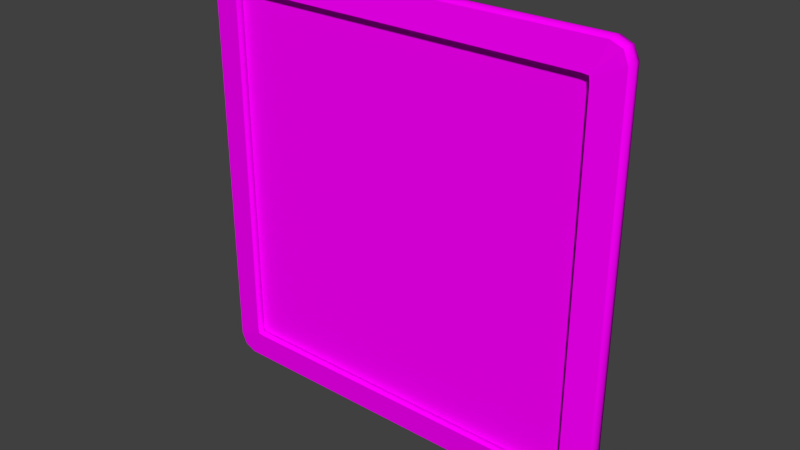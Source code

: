 # Source: CardMoreParts_06.blend  (saved by Blender 2.76.0; exported with 4.5.12 LTS)
import bpy
from mathutils import Matrix  # noqa: F401  (used for matrix-valued properties, if any)

bpy.ops.wm.read_factory_settings(use_empty=True)
scene = bpy.context.scene
scene.name = 'Scene'

# ---- collections
col_collection_1 = bpy.data.collections.new('Collection 1'); scene.collection.children.link(col_collection_1)

# ---- images (referenced by path relative to the original .blend; pixels are not part of the script)
import os
ASSET_DIR = os.environ.get("B2B_ASSET_DIR", "")  # directory of the original .blend (textures are referenced by path, not embedded)
HERE = os.path.dirname(os.path.abspath(__file__))  # packed textures are extracted next to this script under _unpacked/

def load_image(name, relpath, width, height, colorspace="sRGB"):
    """Load a texture the original file referenced (path relative to the .blend, or extracted next to this script)."""
    p = next((c for c in (os.path.join(HERE, relpath), os.path.join(ASSET_DIR, relpath)) if relpath and os.path.exists(c)), "")
    if p:
        img = bpy.data.images.load(p, check_existing=True)
        img.name = name
    else:  # same state as the original file: an image datablock whose file is absent (Cycles renders it pink)
        img = bpy.data.images.new(name, width, height)
        img.source = "FILE"
        img.filepath = "//" + (relpath or name)
    img.colorspace_settings.name = colorspace
    return img
img_texture_card_tga = load_image('Texture_Card.tga', 'CardArt/Texture_Card.tga', 1024, 1024, 'sRGB')

# ---- materials (node trees are filled in below, after node groups)
mat_mtl_card = bpy.data.materials.new('Mtl_Card')
mat_mtl_card.alpha_threshold = 0.0
mat_mtl_card.roughness = 0.5
mat_mtl_card.line_color = (0.0, 0.0, 0.0, 1.0)

# ---- material node trees
mat_mtl_card.use_nodes = True; mat_mtl_card.node_tree.nodes.clear()
_N = mat_mtl_card.node_tree.nodes; _L = mat_mtl_card.node_tree.links
n0 = _N.new('ShaderNodeOutputMaterial'); n0.name = 'Material Output'; n0.location = (300, 300)
n1 = _N.new('ShaderNodeBsdfDiffuse'); n1.name = 'Diffuse BSDF'; n1.location = (10, 300)
n2 = _N.new('ShaderNodeTexImage'); n2.name = 'Image Texture'; n2.location = (-180, 300)
n2.width = 140
n2.image = img_texture_card_tga
_L.new(n1.outputs[0], n0.inputs[0])
_L.new(n2.outputs[0], n1.inputs[0])
n0.is_active_output = True

# ---- world
world_world = bpy.data.worlds.new('World'); scene.world = world_world
world_world.color = (0.05088, 0.05088, 0.05088)
world_world.use_sun_shadow = False
world_world.sun_shadow_jitter_overblur = 0.0
world_world.cycles.sampling_method = 'MANUAL'
world_world.cycles.sample_map_resolution = 256

# ---- meshes
me_plane = bpy.data.meshes.new('Plane')
me_plane.from_pydata([(-42.45, -43.26, -0.5349), (-44.06, -44.87, -0.5349), (-42.45, -45.06, -0.5349), (-44.25, -43.26, -0.5349), (-42.45, 41.65, -0.5349), (-44.06, 43.26, -0.5349), (-44.25, 41.65, -0.5349), (-42.45, 43.45, -0.5349), (42.45, -43.26, -0.5349), (42.45, -45.06, -0.5349), (44.06, -44.87, -0.5349), (44.25, -43.26, -0.5349), (42.45, 41.65, -0.5349), (44.06, 43.26, -0.5349), (42.45, 43.45, -0.5349), (44.25, 41.65, -0.5349), (-42.45, -43.26, 0.5915), (-42.45, -45.06, 0.5016), (-44.06, -44.87, 0.4783), (-44.25, -43.26, 0.5016), (-42.45, 41.65, 0.5915), (-44.25, 41.65, 0.5016), (-44.06, 43.26, 0.4783), (-42.45, 43.45, 0.5016), (42.45, -43.26, 0.5915), (44.06, -44.87, 0.4783), (42.45, -45.06, 0.5016), (44.25, -43.26, 0.5016), (42.45, 41.65, 0.5915), (42.45, 43.45, 0.5016), (44.06, 43.26, 0.4783), (44.25, 41.65, 0.5016), (-44.06, -44.87, -0.5349), (-44.25, -43.26, -0.5349), (-42.45, -45.06, -0.5349), (-44.06, 43.26, -0.5349), (-42.45, 43.45, -0.5349), (-44.25, 41.65, -0.5349), (42.45, -45.06, -0.5349), (44.06, -44.87, -0.5349), (44.25, -43.26, -0.5349), (44.06, 43.26, -0.5349), (44.25, 41.65, -0.5349), (42.45, 43.45, -0.5349), (-42.45, -45.06, 0.5016), (-44.06, -44.87, 0.4783), (-44.25, -43.26, 0.5016), (-44.25, 41.65, 0.5016), (-44.06, 43.26, 0.4783), (-42.45, 43.45, 0.5016), (44.06, -44.87, 0.4783), (44.25, -43.26, 0.5016), (42.45, -45.06, 0.5016), (42.45, 43.45, 0.5016), (44.06, 43.26, 0.4783), (44.25, 41.65, 0.5016)], [], [(16, 24, 28, 20), (0, 2, 1, 3), (4, 6, 5, 7), (8, 11, 10, 9), (12, 14, 13, 15), (16, 19, 18, 17), (20, 23, 22, 21), (24, 26, 25, 27), (28, 31, 30, 29), (8, 9, 2, 0), (0, 3, 6, 4), (4, 7, 14, 12), (12, 15, 11, 8), (7, 5, 35, 36), (26, 24, 16, 17), (29, 30, 54, 53), (19, 16, 20, 21), (9, 10, 39, 38), (23, 20, 28, 29), (31, 28, 24, 27), (13, 14, 43, 41), (11, 15, 42, 40), (18, 19, 46, 45), (19, 21, 47, 46), (2, 9, 38, 34), (15, 13, 41, 42), (17, 18, 45, 44), (22, 23, 49, 48), (0, 4, 12, 8), (31, 27, 51, 55), (14, 7, 36, 43), (1, 2, 34, 32), (21, 22, 48, 47), (25, 26, 52, 50), (26, 17, 44, 52), (5, 6, 37, 35), (3, 1, 32, 33), (30, 31, 55, 54), (23, 29, 53, 49), (10, 11, 40, 39), (6, 3, 33, 37), (27, 25, 50, 51)])
_uv = me_plane.uv_layers.new(name='UVMap')
_uv.uv.foreach_set('vector', [0.2122, 0.7878, 0.2122, 0.2122, 0.7878, 0.2122, 0.7878, 0.7878, 0.2122, 0.7878, 0.2122, 0.8, 0.2013, 0.7987, 0.2, 0.7878, 0.2122, 0.2122, 0.2, 0.2122, 0.2013, 0.2013, 0.2122, 0.2, 0.7878, 0.7878, 0.8, 0.7878, 0.7987, 0.7987, 0.7878, 0.8, 0.7878, 0.2122, 0.7878, 0.2, 0.7987, 0.2013, 0.8, 0.2122, 0.2122, 0.7878, 0.2122, 0.8, 0.2013, 0.7987, 0.2, 0.7878, 0.7878, 0.7878, 0.8, 0.7878, 0.7987, 0.7987, 0.7878, 0.8, 0.2122, 0.2122, 0.2, 0.2122, 0.2013, 0.2013, 0.2122, 0.2, 0.7878, 0.2122, 0.7878, 0.2, 0.7987, 0.2013, 0.8, 0.2122, 0.7878, 0.7878, 0.7878, 0.8, 0.2122, 0.8, 0.2122, 0.7878, 0.2122, 0.7878, 0.2, 0.7878, 0.2, 0.2122, 0.2122, 0.2122, 0.2122, 0.2122, 0.2122, 0.2, 0.7878, 0.2, 0.7878, 0.2122, 0.7878, 0.2122, 0.8, 0.2122, 0.8, 0.7878, 0.7878, 0.7878, 0.0, 0.0, 0.0, 0.0, 0.0, 0.0, 0.0, 0.0, 0.2, 0.2122, 0.2122, 0.2122, 0.2122, 0.7878, 0.2, 0.7878, 0.0, 0.0, 0.0, 0.0, 0.0, 0.0, 0.0, 0.0, 0.2122, 0.8, 0.2122, 0.7878, 0.7878, 0.7878, 0.7878, 0.8, 0.0, 0.0, 0.0, 0.0, 0.0, 0.0, 0.0, 0.0, 0.8, 0.7878, 0.7878, 0.7878, 0.7878, 0.2122, 0.8, 0.2122, 0.7878, 0.2, 0.7878, 0.2122, 0.2122, 0.2122, 0.2122, 0.2, 0.0, 0.0, 0.0, 0.0, 0.0, 0.0, 0.0, 0.0, 0.0, 0.0, 0.0, 0.0, 0.0, 0.0, 0.0, 0.0, 0.0, 0.0, 0.0, 0.0, 0.0, 0.0, 0.0, 0.0, 0.0, 0.0, 0.0, 0.0, 0.0, 0.0, 0.0, 0.0, 0.0, 0.0, 0.0, 0.0, 0.0, 0.0, 0.0, 0.0, 0.0, 0.0, 0.0, 0.0, 0.0, 0.0, 0.0, 0.0, 0.0, 0.0, 0.0, 0.0, 0.0, 0.0, 0.0, 0.0, 0.0, 0.0, 0.0, 0.0, 0.0, 0.0, 0.0, 0.0, 0.2122, 0.7878, 0.2122, 0.2122, 0.7878, 0.2122, 0.7878, 0.7878, 0.0, 0.0, 0.0, 0.0, 0.0, 0.0, 0.0, 0.0, 0.0, 0.0, 0.0, 0.0, 0.0, 0.0, 0.0, 0.0, 0.0, 0.0, 0.0, 0.0, 0.0, 0.0, 0.0, 0.0, 0.0, 0.0, 0.0, 0.0, 0.0, 0.0, 0.0, 0.0, 0.0, 0.0, 0.0, 0.0, 0.0, 0.0, 0.0, 0.0, 0.0, 0.0, 0.0, 0.0, 0.0, 0.0, 0.0, 0.0, 0.0, 0.0, 0.0, 0.0, 0.0, 0.0, 0.0, 0.0, 0.0, 0.0, 0.0, 0.0, 0.0, 0.0, 0.0, 0.0, 0.0, 0.0, 0.0, 0.0, 0.0, 0.0, 0.0, 0.0, 0.0, 0.0, 0.0, 0.0, 0.0, 0.0, 0.0, 0.0, 0.0, 0.0, 0.0, 0.0, 0.0, 0.0, 0.0, 0.0, 0.0, 0.0, 0.0, 0.0, 0.0, 0.0, 0.0, 0.0, 0.0, 0.0, 0.0, 0.0, 0.0, 0.0, 0.0, 0.0])
me_plane.materials.append(mat_mtl_card)
me_plane.use_remesh_preserve_volume = False
me_plane.use_remesh_preserve_attributes = False
me_plane.use_mirror_vertex_groups = False
me_plane.update()
me_plane_001 = bpy.data.meshes.new('Plane.001')
me_plane_001.from_pydata([(-49.5, -47.5, -0.5933), (-48.68, -49.48, -0.5933), (-44.06, -44.87, -0.5349), (-44.25, -43.26, -0.5349), (-46.7, -50.3, -0.5933), (-42.45, -45.06, -0.5349), (-46.7, 48.7, -0.5933), (-48.68, 47.88, -0.5933), (-44.06, 43.26, -0.5349), (-42.45, 43.45, -0.5349), (-49.5, 45.9, -0.5933), (-44.25, 41.65, -0.5349), (42.45, -45.06, -0.5349), (44.06, -44.87, -0.5349), (44.25, -43.26, -0.5349), (46.7, -50.3, -0.5935), (48.68, -49.48, -0.5935), (49.5, -47.5, -0.5935), (49.5, 45.9, -0.5934), (48.68, 47.88, -0.5934), (44.06, 43.26, -0.5349), (44.25, 41.65, -0.5349), (46.7, 48.7, -0.5934), (42.45, 43.45, -0.5349), (-42.45, -45.06, 0.5016), (-44.06, -44.87, 0.4783), (-44.25, -43.26, 0.5016), (-46.7, -50.3, 0.5934), (-48.68, -49.48, 0.5934), (-49.5, -47.5, 0.5934), (-44.25, 41.65, 0.5016), (-44.06, 43.26, 0.4783), (-42.45, 43.45, 0.5016), (-49.5, 45.9, 0.5935), (-48.68, 47.88, 0.5935), (-46.7, 48.7, 0.5935), (49.5, -47.5, 0.5933), (48.68, -49.48, 0.5933), (44.06, -44.87, 0.4783), (44.25, -43.26, 0.5016), (46.7, -50.3, 0.5933), (42.45, -45.06, 0.5016), (42.45, 43.45, 0.5016), (44.06, 43.26, 0.4783), (44.25, 41.65, 0.5016), (46.7, 48.7, 0.5933), (48.68, 47.88, 0.5933), (49.5, 45.9, 0.5933), (46.7, 48.7, -2.846e-05), (48.68, 47.88, -3.146e-05), (49.5, 45.9, -3.362e-05), (46.7, -50.3, -9.195e-05), (48.68, -49.48, -9.402e-05), (49.5, -47.5, -9.396e-05), (-49.5, 45.9, 9.305e-05), (-48.68, 47.88, 9.312e-05), (-46.7, 48.7, 9.105e-05), (-46.7, -50.3, 2.755e-05), (-48.68, -49.48, 3.055e-05), (-49.5, -47.5, 3.272e-05), (-46.99, 50.15, 1.938), (-49.77, 48.97, 1.863), (-44.06, -44.87, -0.5349), (-44.25, -43.26, -0.5349), (-50.95, 46.19, 1.938), (-42.45, -45.06, -0.5349), (-42.45, 43.41, 2.501), (-44.04, 43.24, 2.478), (-44.06, 43.26, -0.5349), (-42.45, 43.45, -0.5349), (-44.22, 41.65, 2.501), (-44.25, 41.65, -0.5349), (42.45, -45.06, -0.5349), (44.06, -44.87, -0.5349), (44.25, -43.26, -0.5349), (-50.95, -47.8, 1.938), (-49.77, -50.58, 1.863), (-46.99, -51.76, 1.938), (-44.22, -43.26, 2.501), (-44.04, -44.84, 2.478), (44.06, 43.26, -0.5349), (44.25, 41.65, -0.5349), (-42.45, -45.02, 2.501), (42.45, 43.45, -0.5349), (-42.45, -45.06, 0.5016), (-44.06, -44.87, 0.4783), (-44.25, -43.26, 0.5016), (42.45, 43.43, -2.535), (46.99, 50.15, -1.932), (44.23, 41.65, -2.535), (-44.25, 41.65, 0.5016), (-44.06, 43.26, 0.4783), (-42.45, 43.45, 0.5016), (44.05, 43.25, -2.535), (49.77, 48.97, -1.859), (50.96, 46.19, -1.932), (50.96, -47.79, -1.932), (49.77, -50.58, -1.859), (44.06, -44.87, 0.4783), (44.25, -43.26, 0.5016), (46.99, -51.76, -1.932), (42.45, -45.06, 0.5016), (42.45, 43.45, 0.5016), (44.06, 43.26, 0.4783), (44.25, 41.65, 0.5016), (44.23, -43.26, -2.535), (44.05, -44.85, -2.535), (42.45, -45.04, -2.535), (-44.23, 41.65, -2.535), (-50.96, 46.19, -1.931), (-42.45, 43.43, -2.535), (-44.05, 43.25, -2.535), (-49.77, 48.97, -1.859), (-46.99, 50.15, -1.931), (-42.45, -45.04, -2.535), (-46.99, -51.76, -1.931), (-44.23, -43.26, -2.535), (-44.05, -44.85, -2.535), (-49.77, -50.58, -1.859), (-50.96, -47.79, -1.931), (-44.06, -44.87, -0.5349), (-44.25, -43.26, -0.5349), (-42.45, -45.06, -0.5349), (-44.06, 43.26, -0.5349), (-42.45, 43.45, -0.5349), (-44.25, 41.65, -0.5349), (42.45, -45.06, -0.5349), (44.06, -44.87, -0.5349), (44.25, -43.26, -0.5349), (44.06, 43.26, -0.5349), (44.25, 41.65, -0.5349), (42.45, 43.45, -0.5349), (-42.45, -45.06, 0.5016), (-44.06, -44.87, 0.4783), (-44.25, -43.26, 0.5016), (-44.25, 41.65, 0.5016), (-44.06, 43.26, 0.4783), (-42.45, 43.45, 0.5016), (44.06, -44.87, 0.4783), (44.25, -43.26, 0.5016), (42.45, -45.06, 0.5016), (42.45, 43.45, 0.5016), (44.06, 43.26, 0.4783), (44.25, 41.65, 0.5016), (50.95, -47.8, 1.938), (49.77, -50.58, 1.863), (44.04, -44.84, 2.478), (44.22, -43.26, 2.501), (46.99, -51.76, 1.938), (42.45, -45.02, 2.501), (42.45, 43.41, 2.501), (44.04, 43.24, 2.478), (44.22, 41.65, 2.501), (46.99, 50.15, 1.938), (49.77, 48.97, 1.863), (50.95, 46.19, 1.938), (47.09, 50.66, -2.846e-05), (50.09, 49.29, -3.146e-05), (51.46, 46.29, -3.362e-05), (47.09, -52.27, -9.195e-05), (50.09, -50.9, -9.402e-05), (51.46, -47.89, -9.396e-05), (-51.46, 46.29, 9.305e-05), (-50.09, 49.29, 9.312e-05), (-47.09, 50.66, 9.105e-05), (-47.09, -52.27, 2.755e-05), (-50.09, -50.9, 3.055e-05), (-51.46, -47.89, 3.272e-05)], [], [(59, 54, 33, 29), (50, 53, 36, 47), (51, 57, 27, 40), (56, 48, 45, 35), (4, 5, 2, 1), (6, 7, 8, 9), (10, 11, 8, 7), (15, 16, 13, 12), (17, 14, 13, 16), (18, 19, 20, 21), (22, 23, 20, 19), (27, 28, 25, 24), (29, 26, 25, 28), (33, 34, 31, 30), (35, 32, 31, 34), (36, 37, 38, 39), (40, 41, 38, 37), (45, 46, 43, 42), (47, 44, 43, 46), (12, 5, 4, 15), (3, 11, 10, 0), (9, 23, 22, 6), (21, 14, 17, 18), (40, 27, 24, 41), (29, 33, 30, 26), (35, 45, 42, 32), (47, 36, 39, 44), (48, 22, 19, 49), (49, 19, 18, 50), (51, 40, 37, 52), (52, 37, 36, 53), (54, 10, 7, 55), (55, 7, 6, 56), (57, 4, 1, 58), (58, 1, 0, 59), (0, 10, 54, 59), (18, 17, 53, 50), (15, 4, 57, 51), (6, 22, 48, 56), (45, 48, 49, 46), (46, 49, 50, 47), (15, 51, 52, 16), (16, 52, 53, 17), (33, 54, 55, 34), (34, 55, 56, 35), (27, 57, 58, 28), (28, 58, 59, 29), (0, 1, 2, 3), (148, 149, 82, 77), (89, 95, 96, 105), (110, 113, 88, 87), (116, 119, 109, 108), (107, 100, 115, 114), (155, 154, 151, 152), (153, 150, 151, 154), (148, 145, 146, 149), (144, 147, 146, 145), (60, 61, 67, 66), (64, 70, 67, 61), (75, 76, 79, 78), (77, 82, 79, 76), (88, 94, 93, 87), (95, 89, 93, 94), (96, 97, 106, 105), (100, 107, 106, 97), (109, 112, 111, 108), (113, 110, 111, 112), (115, 118, 117, 114), (164, 60, 153, 156), (159, 148, 77, 165), (158, 155, 144, 161), (167, 75, 64, 162), (63, 62, 120, 121), (74, 81, 130, 128), (72, 73, 127, 126), (92, 102, 141, 137), (80, 83, 131, 129), (68, 71, 125, 123), (103, 104, 143, 142), (83, 69, 124, 131), (91, 92, 137, 136), (86, 90, 135, 134), (102, 103, 142, 141), (81, 80, 129, 130), (90, 91, 136, 135), (69, 68, 123, 124), (98, 101, 140, 138), (71, 63, 121, 125), (101, 84, 132, 140), (62, 65, 122, 120), (99, 98, 138, 139), (104, 99, 139, 143), (65, 72, 126, 122), (85, 86, 134, 133), (73, 74, 128, 127), (84, 85, 133, 132), (21, 20, 80, 81), (42, 43, 103, 102), (26, 30, 90, 86), (31, 32, 92, 91), (23, 9, 69, 83), (43, 44, 104, 103), (8, 11, 71, 68), (20, 23, 83, 80), (32, 42, 102, 92), (12, 13, 73, 72), (14, 21, 81, 74), (3, 2, 62, 63), (24, 25, 85, 84), (13, 14, 74, 73), (25, 26, 86, 85), (5, 12, 72, 65), (44, 39, 99, 104), (39, 38, 98, 99), (2, 5, 65, 62), (41, 24, 84, 101), (11, 3, 63, 71), (38, 41, 101, 98), (9, 8, 68, 69), (30, 31, 91, 90), (133, 134, 78, 79), (127, 128, 105, 106), (132, 133, 79, 82), (121, 120, 117, 116), (128, 130, 89, 105), (126, 127, 106, 107), (137, 141, 150, 66), (129, 131, 87, 93), (123, 125, 108, 111), (142, 143, 152, 151), (131, 124, 110, 87), (136, 137, 66, 67), (134, 135, 70, 78), (141, 142, 151, 150), (130, 129, 93, 89), (135, 136, 67, 70), (124, 123, 111, 110), (138, 140, 149, 146), (125, 121, 116, 108), (140, 132, 82, 149), (120, 122, 114, 117), (139, 138, 146, 147), (143, 139, 147, 152), (122, 126, 107, 114), (75, 78, 70, 64), (60, 66, 150, 153), (155, 152, 147, 144), (156, 157, 94, 88), (157, 158, 95, 94), (159, 160, 145, 148), (160, 161, 144, 145), (162, 163, 112, 109), (163, 164, 113, 112), (165, 166, 118, 115), (166, 167, 119, 118), (119, 167, 162, 109), (95, 158, 161, 96), (100, 159, 165, 115), (113, 164, 156, 88), (153, 154, 157, 156), (154, 155, 158, 157), (100, 97, 160, 159), (97, 96, 161, 160), (64, 61, 163, 162), (61, 60, 164, 163), (77, 76, 166, 165), (76, 75, 167, 166), (119, 116, 117, 118)])
me_plane_001.polygons.foreach_set('use_smooth', [1, 1, 1, 1, 1, 1, 1, 1, 1, 1, 1, 1, 1, 1, 1, 1, 1, 1, 1, 1, 1, 1, 1, 1, 1, 1, 1, 1, 1, 1, 1, 1, 1, 1, 1, 1, 1, 1, 1, 1, 1, 1, 1, 1, 1, 1, 1, 1, 0, 0, 0, 0, 0, 0, 0, 0, 0, 0, 0, 0, 0, 0, 0, 0, 0, 0, 0, 0, 1, 1, 1, 1, 1, 1, 1, 1, 1, 1, 1, 1, 1, 1, 1, 1, 1, 1, 1, 1, 1, 1, 1, 1, 1, 1, 1, 1, 1, 1, 1, 1, 1, 1, 1, 1, 1, 1, 1, 1, 1, 1, 1, 1, 1, 1, 1, 1, 1, 1, 1, 1, 1, 1, 1, 1, 1, 1, 1, 1, 1, 1, 1, 1, 1, 1, 1, 1, 1, 1, 1, 1, 1, 1, 1, 1, 0, 0, 0, 1, 1, 1, 1, 1, 1, 1, 1, 1, 1, 1, 1, 1, 1, 1, 1, 1, 1, 1, 1, 0])
_uv = me_plane_001.uv_layers.new(name='UVMap')
_uv.uv.foreach_set('vector', [2.98e-08, 0.02828, -1.49e-08, 0.9717, -1.49e-08, 0.9717, 2.98e-08, 0.02828, 0.5, 0.9717, 0.5, 0.02828, 0.5, 0.02828, 0.5, 0.9717, 0.4859, 2.98e-08, 0.01414, 0.0, 0.01414, 0.0, 0.4859, 2.98e-08, 0.01414, 1.0, 0.4859, 1.0, 0.4859, 1.0, 0.01414, 1.0, 0.5141, 1.0, 0.5356, 0.947, 0.5275, 0.9451, 0.5041, 0.9917, 0.5141, 8.941e-08, 0.5041, 0.008284, 0.5275, 0.05493, 0.5356, 0.05299, 0.5, 0.02828, 0.5265, 0.07117, 0.5275, 0.05493, 0.5041, 0.008284, 0.9859, 1.0, 0.9959, 0.9917, 0.9725, 0.9451, 0.9644, 0.947, 1.0, 0.9717, 0.9735, 0.9288, 0.9725, 0.9451, 0.9959, 0.9917, 1.0, 0.02828, 0.9959, 0.008284, 0.9725, 0.05493, 0.9735, 0.07117, 0.9859, 0.0, 0.9644, 0.05299, 0.9725, 0.05493, 0.9959, 0.008284, 0.01414, 0.0, 0.004142, 0.008284, 0.02747, 0.05493, 0.03558, 0.05299, 2.98e-08, 0.02828, 0.02649, 0.07117, 0.02747, 0.05493, 0.004142, 0.008284, -1.49e-08, 0.9717, 0.004142, 0.9917, 0.02747, 0.9451, 0.02649, 0.9288, 0.01414, 1.0, 0.03558, 0.947, 0.02747, 0.9451, 0.004142, 0.9917, 0.5, 0.02828, 0.4959, 0.008284, 0.4725, 0.05493, 0.4735, 0.07117, 0.4859, 2.98e-08, 0.4644, 0.05299, 0.4725, 0.05493, 0.4959, 0.008284, 0.4859, 1.0, 0.4959, 0.9917, 0.4725, 0.9451, 0.4644, 0.947, 0.5, 0.9717, 0.4735, 0.9288, 0.4725, 0.9451, 0.4959, 0.9917, 0.9644, 0.947, 0.5356, 0.947, 0.5141, 1.0, 0.9859, 1.0, 0.5265, 0.9288, 0.5265, 0.07117, 0.5, 0.02828, 0.5, 0.9717, 0.5356, 0.05299, 0.9644, 0.05299, 0.9859, 0.0, 0.5141, 8.941e-08, 0.9735, 0.07117, 0.9735, 0.9288, 1.0, 0.9717, 1.0, 0.02828, 0.4859, 2.98e-08, 0.01414, 0.0, 0.03558, 0.05299, 0.4644, 0.05299, 2.98e-08, 0.02828, -1.49e-08, 0.9717, 0.02649, 0.9288, 0.02649, 0.07117, 0.01414, 1.0, 0.4859, 1.0, 0.4644, 0.947, 0.03558, 0.947, 0.5, 0.9717, 0.5, 0.02828, 0.4735, 0.07117, 0.4735, 0.9288, 0.9859, 0.0, 0.9859, 0.0, 0.9959, 0.008284, 0.9959, 0.008284, 0.9959, 0.008284, 0.9959, 0.008284, 1.0, 0.02828, 1.0, 0.02828, 0.4859, 2.98e-08, 0.4859, 2.98e-08, 0.4959, 0.008284, 0.4959, 0.008284, 0.4959, 0.008284, 0.4959, 0.008284, 0.5, 0.02828, 0.5, 0.02828, 0.5, 0.02828, 0.5, 0.02828, 0.5041, 0.008284, 0.5041, 0.008284, 0.5041, 0.008284, 0.5041, 0.008284, 0.5141, 8.941e-08, 0.5141, 8.941e-08, 0.5141, 1.0, 0.5141, 1.0, 0.5041, 0.9917, 0.5041, 0.9917, 0.5041, 0.9917, 0.5041, 0.9917, 0.5, 0.9717, 0.5, 0.9717, 0.5, 0.9717, 0.5, 0.02828, 0.5, 0.02828, 0.5, 0.9717, 1.0, 0.02828, 1.0, 0.9717, 1.0, 0.9717, 1.0, 0.02828, 0.9859, 1.0, 0.5141, 1.0, 0.5141, 1.0, 0.9859, 1.0, 0.5141, 8.941e-08, 0.9859, 0.0, 0.9859, 0.0, 0.5141, 8.941e-08, 0.4859, 1.0, 0.4859, 1.0, 0.4959, 0.9917, 0.4959, 0.9917, 0.4959, 0.9917, 0.4959, 0.9917, 0.5, 0.9717, 0.5, 0.9717, 0.9859, 1.0, 0.9859, 1.0, 0.9959, 0.9917, 0.9959, 0.9917, 0.9959, 0.9917, 0.9959, 0.9917, 1.0, 0.9717, 1.0, 0.9717, -1.49e-08, 0.9717, -1.49e-08, 0.9717, 0.004142, 0.9917, 0.004142, 0.9917, 0.004142, 0.9917, 0.004142, 0.9917, 0.01414, 1.0, 0.01414, 1.0, 0.01414, 0.0, 0.01414, 0.0, 0.004142, 0.008284, 0.004142, 0.008284, 0.004142, 0.008284, 0.004142, 0.008284, 2.98e-08, 0.02828, 2.98e-08, 0.02828, 0.5, 0.9717, 0.5041, 0.9917, 0.5275, 0.9451, 0.5265, 0.9288, 0.4859, 2.98e-08, 0.4644, 0.05299, 0.03558, 0.05299, 0.01414, 0.0, 0.9735, 0.07117, 1.0, 0.02828, 1.0, 0.9717, 0.9735, 0.9288, 0.5356, 0.05299, 0.5141, 8.941e-08, 0.9859, 0.0, 0.9644, 0.05299, 0.5265, 0.9288, 0.5, 0.9717, 0.5, 0.02828, 0.5265, 0.07117, 0.9644, 0.947, 0.9859, 1.0, 0.5141, 1.0, 0.5356, 0.947, 0.5, 0.9717, 0.4959, 0.9917, 0.4725, 0.9451, 0.4735, 0.9288, 0.4859, 1.0, 0.4644, 0.947, 0.4725, 0.9451, 0.4959, 0.9917, 0.4859, 2.98e-08, 0.4959, 0.008284, 0.4725, 0.05493, 0.4644, 0.05299, 0.5, 0.02828, 0.4735, 0.07117, 0.4725, 0.05493, 0.4959, 0.008284, 0.01414, 1.0, 0.004142, 0.9917, 0.02747, 0.9451, 0.03558, 0.947, -1.49e-08, 0.9717, 0.02649, 0.9288, 0.02747, 0.9451, 0.004142, 0.9917, 2.98e-08, 0.02828, 0.004142, 0.008284, 0.02747, 0.05493, 0.02649, 0.07117, 0.01414, 0.0, 0.03558, 0.05299, 0.02747, 0.05493, 0.004142, 0.008284, 0.9859, 0.0, 0.9959, 0.008284, 0.9725, 0.05493, 0.9644, 0.05299, 1.0, 0.02828, 0.9735, 0.07117, 0.9725, 0.05493, 0.9959, 0.008284, 1.0, 0.9717, 0.9959, 0.9917, 0.9725, 0.9451, 0.9735, 0.9288, 0.9859, 1.0, 0.9644, 0.947, 0.9725, 0.9451, 0.9959, 0.9917, 0.5, 0.02828, 0.5041, 0.008284, 0.5275, 0.05493, 0.5265, 0.07117, 0.5141, 8.941e-08, 0.5356, 0.05299, 0.5275, 0.05493, 0.5041, 0.008284, 0.5141, 1.0, 0.5041, 0.9917, 0.5275, 0.9451, 0.5356, 0.947, 0.01414, 1.0, 0.01414, 1.0, 0.4859, 1.0, 0.4859, 1.0, 0.4859, 2.98e-08, 0.4859, 2.98e-08, 0.01414, 0.0, 0.01414, 0.0, 0.5, 0.9717, 0.5, 0.9717, 0.5, 0.02828, 0.5, 0.02828, 2.98e-08, 0.02828, 2.98e-08, 0.02828, -1.49e-08, 0.9717, -1.49e-08, 0.9717, 0.5265, 0.9288, 0.5275, 0.9451, 0.5275, 0.9451, 0.5265, 0.9288, 0.9735, 0.9288, 0.9735, 0.07117, 0.9735, 0.07117, 0.9735, 0.9288, 0.9644, 0.947, 0.9725, 0.9451, 0.9725, 0.9451, 0.9644, 0.947, 0.03558, 0.947, 0.4644, 0.947, 0.4644, 0.947, 0.03558, 0.947, 0.9725, 0.05493, 0.9644, 0.05299, 0.9644, 0.05299, 0.9725, 0.05493, 0.5275, 0.05493, 0.5265, 0.07117, 0.5265, 0.07117, 0.5275, 0.05493, 0.4725, 0.9451, 0.4735, 0.9288, 0.4735, 0.9288, 0.4725, 0.9451, 0.9644, 0.05299, 0.5356, 0.05299, 0.5356, 0.05299, 0.9644, 0.05299, 0.02747, 0.9451, 0.03558, 0.947, 0.03558, 0.947, 0.02747, 0.9451, 0.02649, 0.07117, 0.02649, 0.9288, 0.02649, 0.9288, 0.02649, 0.07117, 0.4644, 0.947, 0.4725, 0.9451, 0.4725, 0.9451, 0.4644, 0.947, 0.9735, 0.07117, 0.9725, 0.05493, 0.9725, 0.05493, 0.9735, 0.07117, 0.02649, 0.9288, 0.02747, 0.9451, 0.02747, 0.9451, 0.02649, 0.9288, 0.5356, 0.05299, 0.5275, 0.05493, 0.5275, 0.05493, 0.5356, 0.05299, 0.4725, 0.05493, 0.4644, 0.05299, 0.4644, 0.05299, 0.4725, 0.05493, 0.5265, 0.07117, 0.5265, 0.9288, 0.5265, 0.9288, 0.5265, 0.07117, 0.4644, 0.05299, 0.03558, 0.05299, 0.03558, 0.05299, 0.4644, 0.05299, 0.5275, 0.9451, 0.5356, 0.947, 0.5356, 0.947, 0.5275, 0.9451, 0.4735, 0.07117, 0.4725, 0.05493, 0.4725, 0.05493, 0.4735, 0.07117, 0.4735, 0.9288, 0.4735, 0.07117, 0.4735, 0.07117, 0.4735, 0.9288, 0.5356, 0.947, 0.9644, 0.947, 0.9644, 0.947, 0.5356, 0.947, 0.02747, 0.05493, 0.02649, 0.07117, 0.02649, 0.07117, 0.02747, 0.05493, 0.9725, 0.9451, 0.9735, 0.9288, 0.9735, 0.9288, 0.9725, 0.9451, 0.03558, 0.05299, 0.02747, 0.05493, 0.02747, 0.05493, 0.03558, 0.05299, 0.9735, 0.07117, 0.9725, 0.05493, 0.9725, 0.05493, 0.9735, 0.07117, 0.4644, 0.947, 0.4725, 0.9451, 0.4725, 0.9451, 0.4644, 0.947, 0.02649, 0.07117, 0.02649, 0.9288, 0.02649, 0.9288, 0.02649, 0.07117, 0.02747, 0.9451, 0.03558, 0.947, 0.03558, 0.947, 0.02747, 0.9451, 0.9644, 0.05299, 0.5356, 0.05299, 0.5356, 0.05299, 0.9644, 0.05299, 0.4725, 0.9451, 0.4735, 0.9288, 0.4735, 0.9288, 0.4725, 0.9451, 0.5275, 0.05493, 0.5265, 0.07117, 0.5265, 0.07117, 0.5275, 0.05493, 0.9725, 0.05493, 0.9644, 0.05299, 0.9644, 0.05299, 0.9725, 0.05493, 0.03558, 0.947, 0.4644, 0.947, 0.4644, 0.947, 0.03558, 0.947, 0.9644, 0.947, 0.9725, 0.9451, 0.9725, 0.9451, 0.9644, 0.947, 0.9735, 0.9288, 0.9735, 0.07117, 0.9735, 0.07117, 0.9735, 0.9288, 0.5265, 0.9288, 0.5275, 0.9451, 0.5275, 0.9451, 0.5265, 0.9288, 0.03558, 0.05299, 0.02747, 0.05493, 0.02747, 0.05493, 0.03558, 0.05299, 0.9725, 0.9451, 0.9735, 0.9288, 0.9735, 0.9288, 0.9725, 0.9451, 0.02747, 0.05493, 0.02649, 0.07117, 0.02649, 0.07117, 0.02747, 0.05493, 0.5356, 0.947, 0.9644, 0.947, 0.9644, 0.947, 0.5356, 0.947, 0.4735, 0.9288, 0.4735, 0.07117, 0.4735, 0.07117, 0.4735, 0.9288, 0.4735, 0.07117, 0.4725, 0.05493, 0.4725, 0.05493, 0.4735, 0.07117, 0.5275, 0.9451, 0.5356, 0.947, 0.5356, 0.947, 0.5275, 0.9451, 0.4644, 0.05299, 0.03558, 0.05299, 0.03558, 0.05299, 0.4644, 0.05299, 0.5265, 0.07117, 0.5265, 0.9288, 0.5265, 0.9288, 0.5265, 0.07117, 0.4725, 0.05493, 0.4644, 0.05299, 0.4644, 0.05299, 0.4725, 0.05493, 0.5356, 0.05299, 0.5275, 0.05493, 0.5275, 0.05493, 0.5356, 0.05299, 0.02649, 0.9288, 0.02747, 0.9451, 0.02747, 0.9451, 0.02649, 0.9288, 0.02747, 0.05493, 0.02649, 0.07117, 0.02649, 0.07117, 0.02747, 0.05493, 0.9725, 0.9451, 0.9735, 0.9288, 0.9735, 0.9288, 0.9725, 0.9451, 0.03558, 0.05299, 0.02747, 0.05493, 0.02747, 0.05493, 0.03558, 0.05299, 0.5265, 0.9288, 0.5275, 0.9451, 0.5275, 0.9451, 0.5265, 0.9288, 0.9735, 0.9288, 0.9735, 0.07117, 0.9735, 0.07117, 0.9735, 0.9288, 0.9644, 0.947, 0.9725, 0.9451, 0.9725, 0.9451, 0.9644, 0.947, 0.03558, 0.947, 0.4644, 0.947, 0.4644, 0.947, 0.03558, 0.947, 0.9725, 0.05493, 0.9644, 0.05299, 0.9644, 0.05299, 0.9725, 0.05493, 0.5275, 0.05493, 0.5265, 0.07117, 0.5265, 0.07117, 0.5275, 0.05493, 0.4725, 0.9451, 0.4735, 0.9288, 0.4735, 0.9288, 0.4725, 0.9451, 0.9644, 0.05299, 0.5356, 0.05299, 0.5356, 0.05299, 0.9644, 0.05299, 0.02747, 0.9451, 0.03558, 0.947, 0.03558, 0.947, 0.02747, 0.9451, 0.02649, 0.07117, 0.02649, 0.9288, 0.02649, 0.9288, 0.02649, 0.07117, 0.4644, 0.947, 0.4725, 0.9451, 0.4725, 0.9451, 0.4644, 0.947, 0.9735, 0.07117, 0.9725, 0.05493, 0.9725, 0.05493, 0.9735, 0.07117, 0.02649, 0.9288, 0.02747, 0.9451, 0.02747, 0.9451, 0.02649, 0.9288, 0.5356, 0.05299, 0.5275, 0.05493, 0.5275, 0.05493, 0.5356, 0.05299, 0.4725, 0.05493, 0.4644, 0.05299, 0.4644, 0.05299, 0.4725, 0.05493, 0.5265, 0.07117, 0.5265, 0.9288, 0.5265, 0.9288, 0.5265, 0.07117, 0.4644, 0.05299, 0.03558, 0.05299, 0.03558, 0.05299, 0.4644, 0.05299, 0.5275, 0.9451, 0.5356, 0.947, 0.5356, 0.947, 0.5275, 0.9451, 0.4735, 0.07117, 0.4725, 0.05493, 0.4725, 0.05493, 0.4735, 0.07117, 0.4735, 0.9288, 0.4735, 0.07117, 0.4735, 0.07117, 0.4735, 0.9288, 0.5356, 0.947, 0.9644, 0.947, 0.9644, 0.947, 0.5356, 0.947, 2.98e-08, 0.02828, 0.02649, 0.07117, 0.02649, 0.9288, -1.49e-08, 0.9717, 0.01414, 1.0, 0.03558, 0.947, 0.4644, 0.947, 0.4859, 1.0, 0.5, 0.9717, 0.4735, 0.9288, 0.4735, 0.07117, 0.5, 0.02828, 0.9859, 0.0, 0.9959, 0.008284, 0.9959, 0.008284, 0.9859, 0.0, 0.9959, 0.008284, 1.0, 0.02828, 1.0, 0.02828, 0.9959, 0.008284, 0.4859, 2.98e-08, 0.4959, 0.008284, 0.4959, 0.008284, 0.4859, 2.98e-08, 0.4959, 0.008284, 0.5, 0.02828, 0.5, 0.02828, 0.4959, 0.008284, 0.5, 0.02828, 0.5041, 0.008284, 0.5041, 0.008284, 0.5, 0.02828, 0.5041, 0.008284, 0.5141, 8.941e-08, 0.5141, 8.941e-08, 0.5041, 0.008284, 0.5141, 1.0, 0.5041, 0.9917, 0.5041, 0.9917, 0.5141, 1.0, 0.5041, 0.9917, 0.5, 0.9717, 0.5, 0.9717, 0.5041, 0.9917, 0.5, 0.9717, 0.5, 0.9717, 0.5, 0.02828, 0.5, 0.02828, 1.0, 0.02828, 1.0, 0.02828, 1.0, 0.9717, 1.0, 0.9717, 0.9859, 1.0, 0.9859, 1.0, 0.5141, 1.0, 0.5141, 1.0, 0.5141, 8.941e-08, 0.5141, 8.941e-08, 0.9859, 0.0, 0.9859, 0.0, 0.4859, 1.0, 0.4959, 0.9917, 0.4959, 0.9917, 0.4859, 1.0, 0.4959, 0.9917, 0.5, 0.9717, 0.5, 0.9717, 0.4959, 0.9917, 0.9859, 1.0, 0.9959, 0.9917, 0.9959, 0.9917, 0.9859, 1.0, 0.9959, 0.9917, 1.0, 0.9717, 1.0, 0.9717, 0.9959, 0.9917, -1.49e-08, 0.9717, 0.004142, 0.9917, 0.004142, 0.9917, -1.49e-08, 0.9717, 0.004142, 0.9917, 0.01414, 1.0, 0.01414, 1.0, 0.004142, 0.9917, 0.01414, 0.0, 0.004142, 0.008284, 0.004142, 0.008284, 0.01414, 0.0, 0.004142, 0.008284, 2.98e-08, 0.02828, 2.98e-08, 0.02828, 0.004142, 0.008284, 0.5, 0.9717, 0.5265, 0.9288, 0.5275, 0.9451, 0.5041, 0.9917])
me_plane_001.materials.append(mat_mtl_card)
me_plane_001.use_remesh_preserve_volume = False
me_plane_001.use_remesh_preserve_attributes = False
me_plane_001.use_mirror_vertex_groups = False
me_plane_001.update()

# ---- objects
ob_dummy = bpy.data.objects.new('Dummy', None)
ob_mesh_card = bpy.data.objects.new('Mesh_Card', me_plane)
ob_mesh_card_001 = bpy.data.objects.new('Mesh_Card.001', me_plane_001)

# ---- transforms, parenting, visibility, modifiers, constraints
ob_dummy.location = (0.0, 0.0, 0.0)
ob_dummy.empty_image_offset = (0.0, 0.0)
ob_dummy.lineart.crease_threshold = 0.0
ob_mesh_card.location = (0.0, 2.0, 0.0)
ob_mesh_card.rotation_euler = (1.571, -0.0, 3.142)
ob_mesh_card.lineart.crease_threshold = 0.0
_m = ob_mesh_card.modifiers.new('Mesh Cache', 'MESH_CACHE')
_m.filepath = '//../../../../../'
_m.forward_axis = 'POS_Z'
_m.up_axis = 'POS_Y'
ob_mesh_card_001.parent = ob_mesh_card
ob_mesh_card_001.matrix_parent_inverse = Matrix(((-1.0, 1.51e-07, 8.47e-22, -3.02e-07), (-1.14e-14, -7.55e-08, 1.0, 1.51e-07), (1.51e-07, 1.0, 7.55e-08, -2.0), (0.0, 0.0, 0.0, 1.0)))
ob_mesh_card_001.location = (0.0, 2.0, 0.0)
ob_mesh_card_001.rotation_euler = (1.571, -0.0, 3.142)
ob_mesh_card_001.lineart.crease_threshold = 0.0
_m = ob_mesh_card_001.modifiers.new('Mesh Cache', 'MESH_CACHE')
_m.filepath = '//../../../../../'
_m.forward_axis = 'POS_Z'
_m.up_axis = 'POS_Y'

# ---- collection membership
col_collection_1.objects.link(ob_dummy)
col_collection_1.objects.link(ob_mesh_card)
col_collection_1.objects.link(ob_mesh_card_001)

# ---- scene / render settings (as saved in the file)
scene.frame_start = 1; scene.frame_end = 250; scene.frame_set(30)
scene.render.engine = 'CYCLES'
scene.render.resolution_percentage = 50
scene.render.dither_intensity = 0.0
scene.cycles.use_denoising = False
scene.cycles.samples = 10
scene.cycles.sampling_pattern = 'TABULATED_SOBOL'
scene.cycles.light_sampling_threshold = 0.0
scene.cycles.use_adaptive_sampling = False
scene.cycles.use_light_tree = False
scene.cycles.blur_glossy = 0.0
scene.cycles.volume_bounces = 1
scene.cycles.pixel_filter_type = 'GAUSSIAN'
scene.cycles.sample_clamp_indirect = 0.0
scene.view_settings.view_transform = 'Standard'
bpy.context.view_layer.update()

# ---- added for rendering (the .blend has no active camera and no usable light): camera, sun
cam_auto = bpy.data.cameras.new('AutoCamera')
cam_auto.lens = 50.0
cam_auto.sensor_width = 36.0
cam_auto.clip_end = 2364.89
ob_auto_camera = bpy.data.objects.new('AutoCamera', cam_auto)
scene.collection.objects.link(ob_auto_camera)
ob_auto_camera.location = (134.752, -159.719, 106.998)
ob_auto_camera.rotation_euler = (1.09748, -7.21219e-08, 0.694738)
scene.camera = ob_auto_camera
light_auto_sun = bpy.data.lights.new('AutoSun', 'SUN')
light_auto_sun.energy = 3.0
light_auto_sun.angle = 0.0523599
ob_auto_sun = bpy.data.objects.new('AutoSun', light_auto_sun)
scene.collection.objects.link(ob_auto_sun)
ob_auto_sun.rotation_euler = (0.872665, 0.174533, 0.523599)
bpy.context.view_layer.update()
